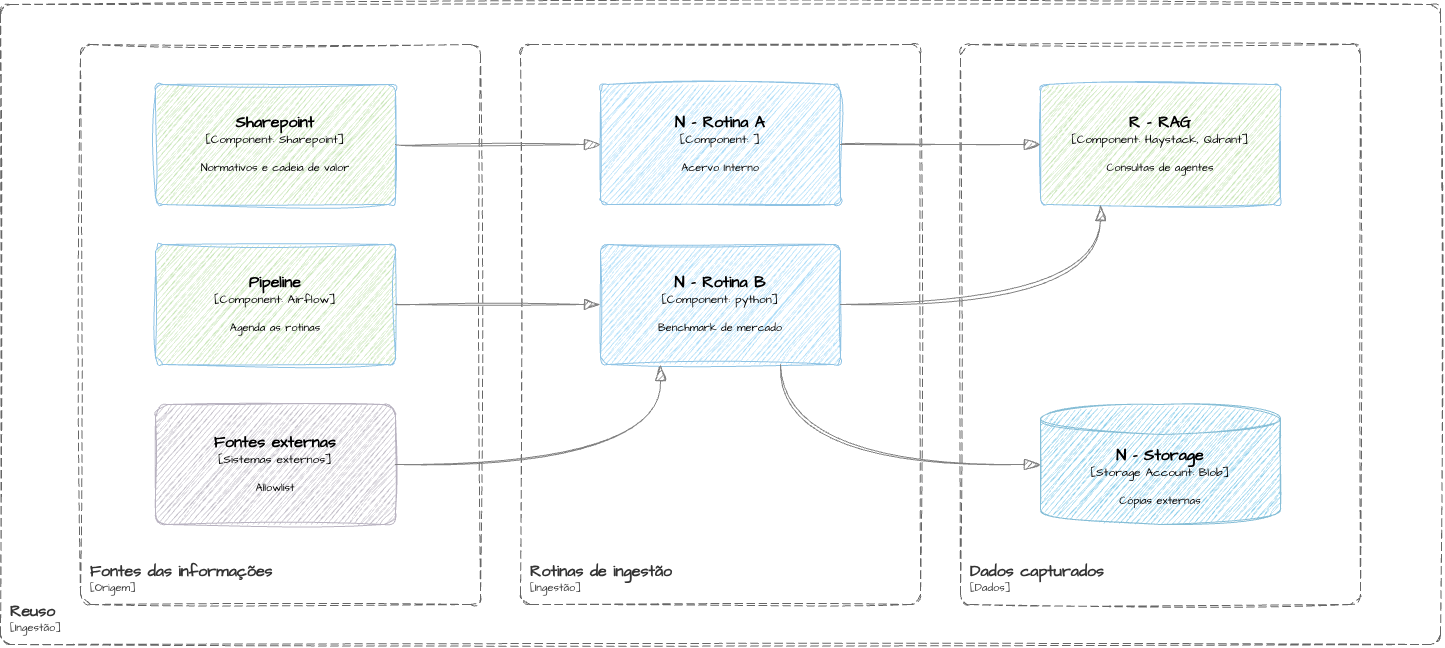

The diagram above was exported from draw.io. Its source (the exported page's mxGraphModel, read from the mxfile embedded in the PNG):
<mxGraphModel dx="2049" dy="1103" grid="1" gridSize="10" guides="1" tooltips="1" connect="1" arrows="1" fold="1" page="0" pageScale="1" pageWidth="827" pageHeight="1169" math="0" shadow="0">
  <root>
    <mxCell id="HERPEtbvUJOyuCGOdeMl-0" />
    <mxCell id="HERPEtbvUJOyuCGOdeMl-1" parent="HERPEtbvUJOyuCGOdeMl-0" />
    <object placeholders="1" c4Name="Reuso" c4Type="SystemScopeBoundary" c4Application="Ingestão" label="&lt;font style=&quot;font-size: 16px&quot;&gt;&lt;b&gt;&lt;div style=&quot;text-align: left&quot;&gt;%c4Name%&lt;/div&gt;&lt;/b&gt;&lt;/font&gt;&lt;div style=&quot;text-align: left&quot;&gt;[%c4Application%]&lt;/div&gt;" id="HERPEtbvUJOyuCGOdeMl-3">
      <mxCell parent="HERPEtbvUJOyuCGOdeMl-1" style="rounded=1;fontSize=11;whiteSpace=wrap;html=1;dashed=1;arcSize=20;fillColor=none;strokeColor=#666666;fontColor=#333333;labelBackgroundColor=none;align=left;verticalAlign=bottom;labelBorderColor=none;spacingTop=0;spacing=10;dashPattern=8 4;metaEdit=1;rotatable=0;perimeter=rectanglePerimeter;noLabel=0;labelPadding=0;allowArrows=0;connectable=0;expand=0;recursiveResize=0;editable=1;pointerEvents=0;absoluteArcSize=1;points=[[0.25,0,0],[0.5,0,0],[0.75,0,0],[1,0.25,0],[1,0.5,0],[1,0.75,0],[0.75,1,0],[0.5,1,0],[0.25,1,0],[0,0.75,0],[0,0.5,0],[0,0.25,0]];sketch=1;hachureGap=4;jiggle=2;curveFitting=1;fontFamily=Architects Daughter;fontSource=https%3A%2F%2Ffonts.googleapis.com%2Fcss%3Ffamily%3DArchitects%2BDaughter;resizable=1;" vertex="1">
        <mxGeometry height="640" width="1440" x="280" y="320" as="geometry" />
      </mxCell>
    </object>
    <object placeholders="1" c4Name="Fontes das informações" c4Type="ContainerScopeBoundary" c4Application="Origem" label="&lt;font style=&quot;font-size: 16px&quot;&gt;&lt;b&gt;&lt;div style=&quot;text-align: left&quot;&gt;%c4Name%&lt;/div&gt;&lt;/b&gt;&lt;/font&gt;&lt;div style=&quot;text-align: left&quot;&gt;[%c4Application%]&lt;/div&gt;" id="HERPEtbvUJOyuCGOdeMl-4">
      <mxCell parent="HERPEtbvUJOyuCGOdeMl-1" style="rounded=1;fontSize=11;whiteSpace=wrap;html=1;dashed=1;arcSize=20;fillColor=none;strokeColor=#666666;fontColor=#333333;labelBackgroundColor=none;align=left;verticalAlign=bottom;labelBorderColor=none;spacingTop=0;spacing=10;dashPattern=8 4;metaEdit=1;rotatable=0;perimeter=rectanglePerimeter;noLabel=0;labelPadding=0;allowArrows=0;connectable=0;expand=0;recursiveResize=0;editable=1;pointerEvents=0;absoluteArcSize=1;points=[[0.25,0,0],[0.5,0,0],[0.75,0,0],[1,0.25,0],[1,0.5,0],[1,0.75,0],[0.75,1,0],[0.5,1,0],[0.25,1,0],[0,0.75,0],[0,0.5,0],[0,0.25,0]];sketch=1;hachureGap=4;jiggle=2;curveFitting=1;fontFamily=Architects Daughter;fontSource=https%3A%2F%2Ffonts.googleapis.com%2Fcss%3Ffamily%3DArchitects%2BDaughter;resizable=1;" vertex="1">
        <mxGeometry height="560" width="400" x="360" y="360" as="geometry" />
      </mxCell>
    </object>
    <object placeholders="1" c4Name="Rotinas de ingestão" c4Type="ContainerScopeBoundary" c4Application="Ingestão" label="&lt;font style=&quot;font-size: 16px&quot;&gt;&lt;b&gt;&lt;div style=&quot;text-align: left&quot;&gt;%c4Name%&lt;/div&gt;&lt;/b&gt;&lt;/font&gt;&lt;div style=&quot;text-align: left&quot;&gt;[%c4Application%]&lt;/div&gt;" id="HERPEtbvUJOyuCGOdeMl-5">
      <mxCell parent="HERPEtbvUJOyuCGOdeMl-1" style="rounded=1;fontSize=11;whiteSpace=wrap;html=1;dashed=1;arcSize=20;fillColor=none;strokeColor=#666666;fontColor=#333333;labelBackgroundColor=none;align=left;verticalAlign=bottom;labelBorderColor=none;spacingTop=0;spacing=10;dashPattern=8 4;metaEdit=1;rotatable=0;perimeter=rectanglePerimeter;noLabel=0;labelPadding=0;allowArrows=0;connectable=0;expand=0;recursiveResize=0;editable=1;pointerEvents=0;absoluteArcSize=1;points=[[0.25,0,0],[0.5,0,0],[0.75,0,0],[1,0.25,0],[1,0.5,0],[1,0.75,0],[0.75,1,0],[0.5,1,0],[0.25,1,0],[0,0.75,0],[0,0.5,0],[0,0.25,0]];sketch=1;hachureGap=4;jiggle=2;curveFitting=1;fontFamily=Architects Daughter;fontSource=https%3A%2F%2Ffonts.googleapis.com%2Fcss%3Ffamily%3DArchitects%2BDaughter;resizable=1;" vertex="1">
        <mxGeometry height="560" width="400" x="800" y="360" as="geometry" />
      </mxCell>
    </object>
    <object placeholders="1" c4Name="N - Rotina A" c4Type="Component" c4Technology="" c4Description="Acervo Interno" label="&lt;font style=&quot;font-size: 16px&quot;&gt;&lt;b&gt;%c4Name%&lt;/b&gt;&lt;/font&gt;&lt;div&gt;[%c4Type%: %c4Technology%]&lt;/div&gt;&lt;br&gt;&lt;div&gt;&lt;font style=&quot;font-size: 11px&quot;&gt;%c4Description%&lt;/font&gt;&lt;/div&gt;" id="HERPEtbvUJOyuCGOdeMl-7">
      <mxCell parent="HERPEtbvUJOyuCGOdeMl-1" style="rounded=1;whiteSpace=wrap;html=1;labelBackgroundColor=none;fillColor=#63BEF2;fontColor=default;align=center;arcSize=6;strokeColor=#2086C9;metaEdit=1;resizable=0;points=[[0.25,0,0],[0.5,0,0],[0.75,0,0],[1,0.25,0],[1,0.5,0],[1,0.75,0],[0.75,1,0],[0.5,1,0],[0.25,1,0],[0,0.75,0],[0,0.5,0],[0,0.25,0]];sketch=1;hachureGap=4;jiggle=2;curveFitting=1;verticalAlign=middle;fontFamily=Architects Daughter;fontSource=https%3A%2F%2Ffonts.googleapis.com%2Fcss%3Ffamily%3DArchitects%2BDaughter;fontSize=12;opacity=50;opacityGroup=1;" vertex="1">
        <mxGeometry height="120" width="240" x="880" y="400" as="geometry" />
      </mxCell>
    </object>
    <object placeholders="1" c4Name="Sharepoint" c4Type="Component" c4Technology="Sharepoint" c4Description="Normativos e cadeia de valor" label="&lt;font style=&quot;font-size: 16px&quot;&gt;&lt;b&gt;%c4Name%&lt;/b&gt;&lt;/font&gt;&lt;div&gt;[%c4Type%: %c4Technology%]&lt;/div&gt;&lt;br&gt;&lt;div&gt;&lt;font style=&quot;font-size: 11px&quot;&gt;%c4Description%&lt;/font&gt;&lt;/div&gt;" id="HERPEtbvUJOyuCGOdeMl-10">
      <mxCell parent="HERPEtbvUJOyuCGOdeMl-1" style="rounded=1;whiteSpace=wrap;html=1;labelBackgroundColor=none;fillColor=light-dark(#97D077,#67AB9F);fontColor=default;align=center;arcSize=6;strokeColor=#2086C9;metaEdit=1;resizable=0;points=[[0.25,0,0],[0.5,0,0],[0.75,0,0],[1,0.25,0],[1,0.5,0],[1,0.75,0],[0.75,1,0],[0.5,1,0],[0.25,1,0],[0,0.75,0],[0,0.5,0],[0,0.25,0]];sketch=1;hachureGap=4;jiggle=2;curveFitting=1;verticalAlign=middle;fontFamily=Architects Daughter;fontSource=https%3A%2F%2Ffonts.googleapis.com%2Fcss%3Ffamily%3DArchitects%2BDaughter;fontSize=12;opacity=50;opacityGroup=1;" vertex="1">
        <mxGeometry height="120" width="240" x="435" y="400" as="geometry" />
      </mxCell>
    </object>
    <object placeholders="1" c4Name="Pipeline" c4Type="Component" c4Technology="Airflow" c4Description="Agenda as rotinas" label="&lt;font style=&quot;font-size: 16px&quot;&gt;&lt;b&gt;%c4Name%&lt;/b&gt;&lt;/font&gt;&lt;div&gt;[%c4Type%: %c4Technology%]&lt;/div&gt;&lt;br&gt;&lt;div&gt;&lt;font style=&quot;font-size: 11px&quot;&gt;%c4Description%&lt;/font&gt;&lt;/div&gt;" id="HERPEtbvUJOyuCGOdeMl-12">
      <mxCell parent="HERPEtbvUJOyuCGOdeMl-1" style="rounded=1;whiteSpace=wrap;html=1;labelBackgroundColor=none;fillColor=light-dark(#97D077,#67AB9F);fontColor=default;align=center;arcSize=6;strokeColor=#2086C9;metaEdit=1;resizable=0;points=[[0.25,0,0],[0.5,0,0],[0.75,0,0],[1,0.25,0],[1,0.5,0],[1,0.75,0],[0.75,1,0],[0.5,1,0],[0.25,1,0],[0,0.75,0],[0,0.5,0],[0,0.25,0]];sketch=1;hachureGap=4;jiggle=2;curveFitting=1;verticalAlign=middle;fontFamily=Architects Daughter;fontSource=https%3A%2F%2Ffonts.googleapis.com%2Fcss%3Ffamily%3DArchitects%2BDaughter;fontSize=12;opacity=50;opacityGroup=1;" vertex="1">
        <mxGeometry height="120" width="240" x="435" y="560" as="geometry" />
      </mxCell>
    </object>
    <object placeholders="1" c4Name="Fontes externas" c4Type="Sistemas externos" c4Description="Allowlist" label="&lt;font style=&quot;font-size: 16px&quot;&gt;&lt;b&gt;%c4Name%&lt;/b&gt;&lt;/font&gt;&lt;div&gt;[%c4Type%]&lt;/div&gt;&lt;br&gt;&lt;div&gt;&lt;font style=&quot;font-size: 11px&quot;&gt;&lt;font&gt;%c4Description%&lt;/font&gt;&lt;/font&gt;&lt;/div&gt;" id="526ococYrTprLhQN7hlG-0">
      <mxCell parent="HERPEtbvUJOyuCGOdeMl-1" style="rounded=1;whiteSpace=wrap;html=1;labelBackgroundColor=none;fillColor=#8C8496;fontColor=default;align=center;arcSize=10;strokeColor=#736782;metaEdit=1;resizable=0;points=[[0.25,0,0],[0.5,0,0],[0.75,0,0],[1,0.25,0],[1,0.5,0],[1,0.75,0],[0.75,1,0],[0.5,1,0],[0.25,1,0],[0,0.75,0],[0,0.5,0],[0,0.25,0]];sketch=1;hachureGap=4;jiggle=2;curveFitting=1;verticalAlign=middle;fontFamily=Architects Daughter;fontSource=https%3A%2F%2Ffonts.googleapis.com%2Fcss%3Ffamily%3DArchitects%2BDaughter;fontSize=12;opacity=50;opacityGroup=1;" vertex="1">
        <mxGeometry height="120" width="240" x="435" y="720" as="geometry" />
      </mxCell>
    </object>
    <object placeholders="1" c4Name="N - Rotina B" c4Type="Component" c4Technology="python" c4Description="Benchmark de mercado" label="&lt;font style=&quot;font-size: 16px&quot;&gt;&lt;b&gt;%c4Name%&lt;/b&gt;&lt;/font&gt;&lt;div&gt;[%c4Type%: %c4Technology%]&lt;/div&gt;&lt;br&gt;&lt;div&gt;&lt;font style=&quot;font-size: 11px&quot;&gt;%c4Description%&lt;/font&gt;&lt;/div&gt;" id="526ococYrTprLhQN7hlG-1">
      <mxCell parent="HERPEtbvUJOyuCGOdeMl-1" style="rounded=1;whiteSpace=wrap;html=1;labelBackgroundColor=none;fillColor=#63BEF2;fontColor=default;align=center;arcSize=6;strokeColor=#2086C9;metaEdit=1;resizable=0;points=[[0.25,0,0],[0.5,0,0],[0.75,0,0],[1,0.25,0],[1,0.5,0],[1,0.75,0],[0.75,1,0],[0.5,1,0],[0.25,1,0],[0,0.75,0],[0,0.5,0],[0,0.25,0]];sketch=1;hachureGap=4;jiggle=2;curveFitting=1;verticalAlign=middle;fontFamily=Architects Daughter;fontSource=https%3A%2F%2Ffonts.googleapis.com%2Fcss%3Ffamily%3DArchitects%2BDaughter;fontSize=12;opacity=50;opacityGroup=1;" vertex="1">
        <mxGeometry height="120" width="240" x="880" y="560" as="geometry" />
      </mxCell>
    </object>
    <object placeholders="1" c4Type="Relationship" id="526ococYrTprLhQN7hlG-2">
      <mxCell edge="1" parent="HERPEtbvUJOyuCGOdeMl-1" source="526ococYrTprLhQN7hlG-0" style="endArrow=blockThin;html=1;fontSize=14;fontColor=#404040;strokeWidth=1;endFill=1;strokeColor=#828282;elbow=vertical;metaEdit=1;endSize=14;startSize=14;jumpStyle=arc;jumpSize=16;rounded=0;edgeStyle=orthogonalEdgeStyle;sketch=1;hachureGap=4;jiggle=2;curveFitting=1;fontFamily=Architects Daughter;fontSource=https%3A%2F%2Ffonts.googleapis.com%2Fcss%3Ffamily%3DArchitects%2BDaughter;defaultLabelBackgroundColor=page;exitX=1;exitY=0.5;exitDx=0;exitDy=0;exitPerimeter=0;curved=1;curveGeometry=1;entryX=0.25;entryY=1;entryDx=0;entryDy=0;entryPerimeter=0;" target="526ococYrTprLhQN7hlG-1">
        <mxGeometry relative="1" width="240" as="geometry">
          <mxPoint x="860" y="590" as="sourcePoint" />
          <mxPoint x="880" y="650" as="targetPoint" />
        </mxGeometry>
      </mxCell>
    </object>
    <object placeholders="1" c4Type="Relationship" id="526ococYrTprLhQN7hlG-3">
      <mxCell edge="1" parent="HERPEtbvUJOyuCGOdeMl-1" source="HERPEtbvUJOyuCGOdeMl-12" style="endArrow=blockThin;html=1;fontSize=14;fontColor=#404040;strokeWidth=1;endFill=1;strokeColor=#828282;elbow=vertical;metaEdit=1;endSize=14;startSize=14;jumpStyle=arc;jumpSize=16;rounded=0;edgeStyle=orthogonalEdgeStyle;sketch=1;hachureGap=4;jiggle=2;curveFitting=1;fontFamily=Architects Daughter;fontSource=https%3A%2F%2Ffonts.googleapis.com%2Fcss%3Ffamily%3DArchitects%2BDaughter;defaultLabelBackgroundColor=page;exitX=1;exitY=0.5;exitDx=0;exitDy=0;exitPerimeter=0;curved=1;curveGeometry=1;entryX=0;entryY=0.5;entryDx=0;entryDy=0;entryPerimeter=0;" target="526ococYrTprLhQN7hlG-1">
        <mxGeometry relative="1" width="240" as="geometry">
          <mxPoint x="840" y="920" as="sourcePoint" />
          <mxPoint x="1055" y="790" as="targetPoint" />
        </mxGeometry>
      </mxCell>
    </object>
    <object placeholders="1" c4Type="Relationship" id="526ococYrTprLhQN7hlG-4">
      <mxCell edge="1" parent="HERPEtbvUJOyuCGOdeMl-1" source="HERPEtbvUJOyuCGOdeMl-10" style="endArrow=blockThin;html=1;fontSize=10;fontColor=#404040;strokeWidth=1;endFill=1;strokeColor=#828282;elbow=vertical;metaEdit=1;endSize=14;startSize=14;jumpStyle=arc;jumpSize=16;rounded=0;edgeStyle=orthogonalEdgeStyle;sketch=1;hachureGap=4;jiggle=2;curveFitting=1;fontFamily=Architects Daughter;fontSource=https%3A%2F%2Ffonts.googleapis.com%2Fcss%3Ffamily%3DArchitects%2BDaughter;defaultLabelBackgroundColor=page;exitX=1;exitY=0.5;exitDx=0;exitDy=0;exitPerimeter=0;curved=1;curveGeometry=1;entryX=0;entryY=0.5;entryDx=0;entryDy=0;entryPerimeter=0;" target="HERPEtbvUJOyuCGOdeMl-7">
        <mxGeometry relative="1" width="240" as="geometry">
          <mxPoint x="1150" y="760" as="sourcePoint" />
          <mxPoint x="1365" y="760" as="targetPoint" />
        </mxGeometry>
      </mxCell>
    </object>
    <object placeholders="1" c4Name="Dados capturados" c4Type="ContainerScopeBoundary" c4Application="Dados" label="&lt;font style=&quot;font-size: 16px&quot;&gt;&lt;b&gt;&lt;div style=&quot;text-align: left&quot;&gt;%c4Name%&lt;/div&gt;&lt;/b&gt;&lt;/font&gt;&lt;div style=&quot;text-align: left&quot;&gt;[%c4Application%]&lt;/div&gt;" id="526ococYrTprLhQN7hlG-5">
      <mxCell parent="HERPEtbvUJOyuCGOdeMl-1" style="rounded=1;fontSize=11;whiteSpace=wrap;html=1;dashed=1;arcSize=20;fillColor=none;strokeColor=#666666;fontColor=#333333;labelBackgroundColor=none;align=left;verticalAlign=bottom;labelBorderColor=none;spacingTop=0;spacing=10;dashPattern=8 4;metaEdit=1;rotatable=0;perimeter=rectanglePerimeter;noLabel=0;labelPadding=0;allowArrows=0;connectable=0;expand=0;recursiveResize=0;editable=1;pointerEvents=0;absoluteArcSize=1;points=[[0.25,0,0],[0.5,0,0],[0.75,0,0],[1,0.25,0],[1,0.5,0],[1,0.75,0],[0.75,1,0],[0.5,1,0],[0.25,1,0],[0,0.75,0],[0,0.5,0],[0,0.25,0]];sketch=1;hachureGap=4;jiggle=2;curveFitting=1;fontFamily=Architects Daughter;fontSource=https%3A%2F%2Ffonts.googleapis.com%2Fcss%3Ffamily%3DArchitects%2BDaughter;resizable=1;" vertex="1">
        <mxGeometry height="560" width="400" x="1240" y="360" as="geometry" />
      </mxCell>
    </object>
    <object placeholders="1" c4Name="R - RAG" c4Type="Component" c4Technology="Haystack, Qdrant" c4Description="Consultas de agentes" label="&lt;font style=&quot;font-size: 16px&quot;&gt;&lt;b&gt;%c4Name%&lt;/b&gt;&lt;/font&gt;&lt;div&gt;[%c4Type%: %c4Technology%]&lt;/div&gt;&lt;br&gt;&lt;div&gt;&lt;font style=&quot;font-size: 11px&quot;&gt;%c4Description%&lt;/font&gt;&lt;/div&gt;" id="526ococYrTprLhQN7hlG-7">
      <mxCell parent="HERPEtbvUJOyuCGOdeMl-1" style="rounded=1;whiteSpace=wrap;html=1;labelBackgroundColor=none;fillColor=light-dark(#97D077,#67AB9F);fontColor=default;align=center;arcSize=6;strokeColor=#2086C9;metaEdit=1;resizable=0;points=[[0.25,0,0],[0.5,0,0],[0.75,0,0],[1,0.25,0],[1,0.5,0],[1,0.75,0],[0.75,1,0],[0.5,1,0],[0.25,1,0],[0,0.75,0],[0,0.5,0],[0,0.25,0]];sketch=1;hachureGap=4;jiggle=2;curveFitting=1;verticalAlign=middle;fontFamily=Architects Daughter;fontSource=https%3A%2F%2Ffonts.googleapis.com%2Fcss%3Ffamily%3DArchitects%2BDaughter;fontSize=12;opacity=50;opacityGroup=1;" vertex="1">
        <mxGeometry height="120" width="240" x="1320" y="400" as="geometry" />
      </mxCell>
    </object>
    <object placeholders="1" c4Type="Relationship" id="526ococYrTprLhQN7hlG-8">
      <mxCell edge="1" parent="HERPEtbvUJOyuCGOdeMl-1" source="HERPEtbvUJOyuCGOdeMl-7" style="endArrow=blockThin;html=1;fontSize=10;fontColor=#404040;strokeWidth=1;endFill=1;strokeColor=#828282;elbow=vertical;metaEdit=1;endSize=14;startSize=14;jumpStyle=arc;jumpSize=16;rounded=0;edgeStyle=orthogonalEdgeStyle;sketch=1;hachureGap=4;jiggle=2;curveFitting=1;fontFamily=Architects Daughter;fontSource=https%3A%2F%2Ffonts.googleapis.com%2Fcss%3Ffamily%3DArchitects%2BDaughter;defaultLabelBackgroundColor=page;exitX=1;exitY=0.5;exitDx=0;exitDy=0;exitPerimeter=0;curved=1;curveGeometry=1;entryX=0;entryY=0.5;entryDx=0;entryDy=0;entryPerimeter=0;" target="526ococYrTprLhQN7hlG-7">
        <mxGeometry relative="1" width="240" as="geometry">
          <mxPoint x="1020" y="510" as="sourcePoint" />
          <mxPoint x="1235" y="510" as="targetPoint" />
        </mxGeometry>
      </mxCell>
    </object>
    <object placeholders="1" c4Type="Relationship" id="526ococYrTprLhQN7hlG-9">
      <mxCell edge="1" parent="HERPEtbvUJOyuCGOdeMl-1" source="526ococYrTprLhQN7hlG-1" style="endArrow=blockThin;html=1;fontSize=10;fontColor=#404040;strokeWidth=1;endFill=1;strokeColor=#828282;elbow=vertical;metaEdit=1;endSize=14;startSize=14;jumpStyle=arc;jumpSize=16;rounded=0;edgeStyle=orthogonalEdgeStyle;sketch=1;hachureGap=4;jiggle=2;curveFitting=1;fontFamily=Architects Daughter;fontSource=https%3A%2F%2Ffonts.googleapis.com%2Fcss%3Ffamily%3DArchitects%2BDaughter;defaultLabelBackgroundColor=page;exitX=1;exitY=0.5;exitDx=0;exitDy=0;exitPerimeter=0;curved=1;curveGeometry=1;entryX=0.25;entryY=1;entryDx=0;entryDy=0;entryPerimeter=0;" target="526ococYrTprLhQN7hlG-7">
        <mxGeometry relative="1" width="240" x="0.6036" as="geometry">
          <mxPoint x="1420" y="590" as="sourcePoint" />
          <mxPoint x="1620" y="590" as="targetPoint" />
        </mxGeometry>
      </mxCell>
    </object>
    <object placeholders="1" c4Name="N - Storage" c4Type="Storage Account" c4Technology="Blob" c4Description="Cópias externas" label="&lt;font style=&quot;font-size: 16px&quot;&gt;&lt;b&gt;%c4Name%&lt;/b&gt;&lt;/font&gt;&lt;div&gt;[%c4Type%:&amp;nbsp;%c4Technology%]&lt;/div&gt;&lt;br&gt;&lt;div&gt;&lt;font style=&quot;font-size: 11px&quot;&gt;&lt;font&gt;%c4Description%&lt;/font&gt;&lt;/font&gt;&lt;/div&gt;" id="526ococYrTprLhQN7hlG-10">
      <mxCell parent="HERPEtbvUJOyuCGOdeMl-1" style="shape=cylinder3;size=15;whiteSpace=wrap;html=1;boundedLbl=1;rounded=0;labelBackgroundColor=none;fillColor=#23A2D9;fontSize=12;fontColor=light-dark(#000000,#000000);align=center;strokeColor=#0E7DAD;metaEdit=1;points=[[0.5,0,0],[1,0.25,0],[1,0.5,0],[1,0.75,0],[0.5,1,0],[0,0.75,0],[0,0.5,0],[0,0.25,0]];resizable=0;sketch=1;hachureGap=4;jiggle=2;curveFitting=1;fontFamily=Architects Daughter;fontSource=https%3A%2F%2Ffonts.googleapis.com%2Fcss%3Ffamily%3DArchitects%2BDaughter;opacity=50;opacityGroup=1;" vertex="1">
        <mxGeometry height="120" width="240" x="1320" y="720" as="geometry" />
      </mxCell>
    </object>
    <object placeholders="1" c4Type="Relationship" id="526ococYrTprLhQN7hlG-11">
      <mxCell edge="1" parent="HERPEtbvUJOyuCGOdeMl-1" source="526ococYrTprLhQN7hlG-1" style="endArrow=blockThin;html=1;fontSize=10;fontColor=#404040;strokeWidth=1;endFill=1;strokeColor=#828282;elbow=vertical;metaEdit=1;endSize=14;startSize=14;jumpStyle=arc;jumpSize=16;rounded=0;edgeStyle=orthogonalEdgeStyle;sketch=1;hachureGap=4;jiggle=2;curveFitting=1;fontFamily=Architects Daughter;fontSource=https%3A%2F%2Ffonts.googleapis.com%2Fcss%3Ffamily%3DArchitects%2BDaughter;defaultLabelBackgroundColor=page;exitX=0.75;exitY=1;exitDx=0;exitDy=0;exitPerimeter=0;curved=1;curveGeometry=1;entryX=0;entryY=0.5;entryDx=0;entryDy=0;entryPerimeter=0;" target="526ococYrTprLhQN7hlG-10">
        <mxGeometry relative="1" width="240" as="geometry">
          <mxPoint x="1060" y="840" as="sourcePoint" />
          <mxPoint x="1335" y="740" as="targetPoint" />
        </mxGeometry>
      </mxCell>
    </object>
  </root>
</mxGraphModel>